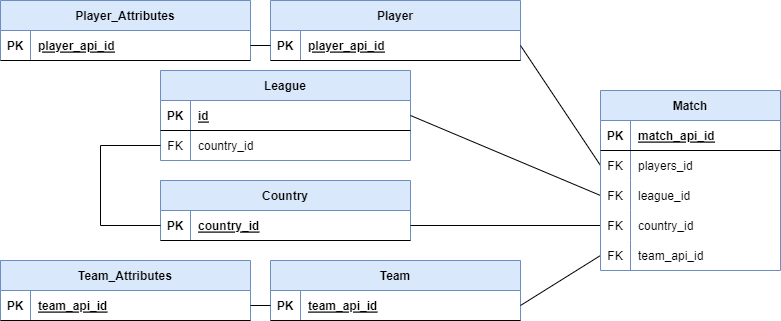

The diagram above was exported from draw.io. Its source (the exported page's mxGraphModel, read from the mxfile embedded in the PNG):
<mxGraphModel dx="1050" dy="491" grid="1" gridSize="10" guides="1" tooltips="1" connect="1" arrows="1" fold="1" page="1" pageScale="1" pageWidth="850" pageHeight="380" math="0" shadow="0" extFonts="Permanent Marker^https://fonts.googleapis.com/css?family=Permanent+Marker">
  <root>
    <mxCell id="0" />
    <mxCell id="1" parent="0" />
    <mxCell id="C-vyLk0tnHw3VtMMgP7b-2" value="Player_Attributes" style="shape=table;startSize=30;container=1;collapsible=1;childLayout=tableLayout;fixedRows=1;rowLines=0;fontStyle=1;align=center;resizeLast=1;fillColor=#dae8fc;strokeColor=#6c8ebf;" parent="1" vertex="1">
      <mxGeometry x="35" y="30" width="250" height="60" as="geometry" />
    </mxCell>
    <mxCell id="C-vyLk0tnHw3VtMMgP7b-3" value="" style="shape=partialRectangle;collapsible=0;dropTarget=0;pointerEvents=0;fillColor=none;points=[[0,0.5],[1,0.5]];portConstraint=eastwest;top=0;left=0;right=0;bottom=1;" parent="C-vyLk0tnHw3VtMMgP7b-2" vertex="1">
      <mxGeometry y="30" width="250" height="30" as="geometry" />
    </mxCell>
    <mxCell id="C-vyLk0tnHw3VtMMgP7b-4" value="PK" style="shape=partialRectangle;overflow=hidden;connectable=0;fillColor=none;top=0;left=0;bottom=0;right=0;fontStyle=1;" parent="C-vyLk0tnHw3VtMMgP7b-3" vertex="1">
      <mxGeometry width="30" height="30" as="geometry">
        <mxRectangle width="30" height="30" as="alternateBounds" />
      </mxGeometry>
    </mxCell>
    <mxCell id="C-vyLk0tnHw3VtMMgP7b-5" value="player_api_id" style="shape=partialRectangle;overflow=hidden;connectable=0;fillColor=none;top=0;left=0;bottom=0;right=0;align=left;spacingLeft=6;fontStyle=5;" parent="C-vyLk0tnHw3VtMMgP7b-3" vertex="1">
      <mxGeometry x="30" width="220" height="30" as="geometry">
        <mxRectangle width="220" height="30" as="alternateBounds" />
      </mxGeometry>
    </mxCell>
    <mxCell id="C-vyLk0tnHw3VtMMgP7b-23" value="Player" style="shape=table;startSize=30;container=1;collapsible=1;childLayout=tableLayout;fixedRows=1;rowLines=0;fontStyle=1;align=center;resizeLast=1;fillColor=#dae8fc;strokeColor=#6c8ebf;" parent="1" vertex="1">
      <mxGeometry x="305" y="30" width="250" height="60" as="geometry" />
    </mxCell>
    <mxCell id="C-vyLk0tnHw3VtMMgP7b-24" value="" style="shape=partialRectangle;collapsible=0;dropTarget=0;pointerEvents=0;fillColor=none;points=[[0,0.5],[1,0.5]];portConstraint=eastwest;top=0;left=0;right=0;bottom=1;" parent="C-vyLk0tnHw3VtMMgP7b-23" vertex="1">
      <mxGeometry y="30" width="250" height="30" as="geometry" />
    </mxCell>
    <mxCell id="C-vyLk0tnHw3VtMMgP7b-25" value="PK" style="shape=partialRectangle;overflow=hidden;connectable=0;fillColor=none;top=0;left=0;bottom=0;right=0;fontStyle=1;" parent="C-vyLk0tnHw3VtMMgP7b-24" vertex="1">
      <mxGeometry width="30" height="30" as="geometry">
        <mxRectangle width="30" height="30" as="alternateBounds" />
      </mxGeometry>
    </mxCell>
    <mxCell id="C-vyLk0tnHw3VtMMgP7b-26" value="player_api_id" style="shape=partialRectangle;overflow=hidden;connectable=0;fillColor=none;top=0;left=0;bottom=0;right=0;align=left;spacingLeft=6;fontStyle=5;" parent="C-vyLk0tnHw3VtMMgP7b-24" vertex="1">
      <mxGeometry x="30" width="220" height="30" as="geometry">
        <mxRectangle width="220" height="30" as="alternateBounds" />
      </mxGeometry>
    </mxCell>
    <mxCell id="S-UwAls1b3873wFQy-8z-2" value="League" style="shape=table;startSize=30;container=1;collapsible=1;childLayout=tableLayout;fixedRows=1;rowLines=0;fontStyle=1;align=center;resizeLast=1;fillColor=#dae8fc;strokeColor=#6c8ebf;" parent="1" vertex="1">
      <mxGeometry x="195" y="100" width="250" height="90" as="geometry" />
    </mxCell>
    <mxCell id="S-UwAls1b3873wFQy-8z-3" value="" style="shape=partialRectangle;collapsible=0;dropTarget=0;pointerEvents=0;fillColor=none;points=[[0,0.5],[1,0.5]];portConstraint=eastwest;top=0;left=0;right=0;bottom=1;" parent="S-UwAls1b3873wFQy-8z-2" vertex="1">
      <mxGeometry y="30" width="250" height="30" as="geometry" />
    </mxCell>
    <mxCell id="S-UwAls1b3873wFQy-8z-4" value="PK" style="shape=partialRectangle;overflow=hidden;connectable=0;fillColor=none;top=0;left=0;bottom=0;right=0;fontStyle=1;" parent="S-UwAls1b3873wFQy-8z-3" vertex="1">
      <mxGeometry width="30" height="30" as="geometry">
        <mxRectangle width="30" height="30" as="alternateBounds" />
      </mxGeometry>
    </mxCell>
    <mxCell id="S-UwAls1b3873wFQy-8z-5" value="id" style="shape=partialRectangle;overflow=hidden;connectable=0;fillColor=none;top=0;left=0;bottom=0;right=0;align=left;spacingLeft=6;fontStyle=5;" parent="S-UwAls1b3873wFQy-8z-3" vertex="1">
      <mxGeometry x="30" width="220" height="30" as="geometry">
        <mxRectangle width="220" height="30" as="alternateBounds" />
      </mxGeometry>
    </mxCell>
    <mxCell id="S-UwAls1b3873wFQy-8z-6" value="" style="shape=partialRectangle;collapsible=0;dropTarget=0;pointerEvents=0;fillColor=none;points=[[0,0.5],[1,0.5]];portConstraint=eastwest;top=0;left=0;right=0;bottom=0;" parent="S-UwAls1b3873wFQy-8z-2" vertex="1">
      <mxGeometry y="60" width="250" height="30" as="geometry" />
    </mxCell>
    <mxCell id="S-UwAls1b3873wFQy-8z-7" value="FK" style="shape=partialRectangle;overflow=hidden;connectable=0;fillColor=none;top=0;left=0;bottom=0;right=0;" parent="S-UwAls1b3873wFQy-8z-6" vertex="1">
      <mxGeometry width="30" height="30" as="geometry">
        <mxRectangle width="30" height="30" as="alternateBounds" />
      </mxGeometry>
    </mxCell>
    <mxCell id="S-UwAls1b3873wFQy-8z-8" value="country_id" style="shape=partialRectangle;overflow=hidden;connectable=0;fillColor=none;top=0;left=0;bottom=0;right=0;align=left;spacingLeft=6;" parent="S-UwAls1b3873wFQy-8z-6" vertex="1">
      <mxGeometry x="30" width="220" height="30" as="geometry">
        <mxRectangle width="220" height="30" as="alternateBounds" />
      </mxGeometry>
    </mxCell>
    <mxCell id="S-UwAls1b3873wFQy-8z-11" value="Country" style="shape=table;startSize=30;container=1;collapsible=1;childLayout=tableLayout;fixedRows=1;rowLines=0;fontStyle=1;align=center;resizeLast=1;fillColor=#dae8fc;strokeColor=#6c8ebf;" parent="1" vertex="1">
      <mxGeometry x="195" y="210" width="250" height="60" as="geometry" />
    </mxCell>
    <mxCell id="S-UwAls1b3873wFQy-8z-12" value="" style="shape=partialRectangle;collapsible=0;dropTarget=0;pointerEvents=0;fillColor=none;points=[[0,0.5],[1,0.5]];portConstraint=eastwest;top=0;left=0;right=0;bottom=1;" parent="S-UwAls1b3873wFQy-8z-11" vertex="1">
      <mxGeometry y="30" width="250" height="30" as="geometry" />
    </mxCell>
    <mxCell id="S-UwAls1b3873wFQy-8z-13" value="PK" style="shape=partialRectangle;overflow=hidden;connectable=0;fillColor=none;top=0;left=0;bottom=0;right=0;fontStyle=1;" parent="S-UwAls1b3873wFQy-8z-12" vertex="1">
      <mxGeometry width="30" height="30" as="geometry">
        <mxRectangle width="30" height="30" as="alternateBounds" />
      </mxGeometry>
    </mxCell>
    <mxCell id="S-UwAls1b3873wFQy-8z-14" value="country_id" style="shape=partialRectangle;overflow=hidden;connectable=0;fillColor=none;top=0;left=0;bottom=0;right=0;align=left;spacingLeft=6;fontStyle=5;" parent="S-UwAls1b3873wFQy-8z-12" vertex="1">
      <mxGeometry x="30" width="220" height="30" as="geometry">
        <mxRectangle width="220" height="30" as="alternateBounds" />
      </mxGeometry>
    </mxCell>
    <mxCell id="S-UwAls1b3873wFQy-8z-50" value="Team_Attributes" style="shape=table;startSize=30;container=1;collapsible=1;childLayout=tableLayout;fixedRows=1;rowLines=0;fontStyle=1;align=center;resizeLast=1;fillColor=#dae8fc;strokeColor=#6c8ebf;" parent="1" vertex="1">
      <mxGeometry x="35" y="290" width="250" height="60" as="geometry" />
    </mxCell>
    <mxCell id="S-UwAls1b3873wFQy-8z-51" value="" style="shape=partialRectangle;collapsible=0;dropTarget=0;pointerEvents=0;fillColor=none;points=[[0,0.5],[1,0.5]];portConstraint=eastwest;top=0;left=0;right=0;bottom=1;" parent="S-UwAls1b3873wFQy-8z-50" vertex="1">
      <mxGeometry y="30" width="250" height="30" as="geometry" />
    </mxCell>
    <mxCell id="S-UwAls1b3873wFQy-8z-52" value="PK" style="shape=partialRectangle;overflow=hidden;connectable=0;fillColor=none;top=0;left=0;bottom=0;right=0;fontStyle=1;" parent="S-UwAls1b3873wFQy-8z-51" vertex="1">
      <mxGeometry width="30" height="30" as="geometry">
        <mxRectangle width="30" height="30" as="alternateBounds" />
      </mxGeometry>
    </mxCell>
    <mxCell id="S-UwAls1b3873wFQy-8z-53" value="team_api_id" style="shape=partialRectangle;overflow=hidden;connectable=0;fillColor=none;top=0;left=0;bottom=0;right=0;align=left;spacingLeft=6;fontStyle=5;" parent="S-UwAls1b3873wFQy-8z-51" vertex="1">
      <mxGeometry x="30" width="220" height="30" as="geometry">
        <mxRectangle width="220" height="30" as="alternateBounds" />
      </mxGeometry>
    </mxCell>
    <mxCell id="S-UwAls1b3873wFQy-8z-57" value="Team" style="shape=table;startSize=30;container=1;collapsible=1;childLayout=tableLayout;fixedRows=1;rowLines=0;fontStyle=1;align=center;resizeLast=1;fillColor=#dae8fc;strokeColor=#6c8ebf;" parent="1" vertex="1">
      <mxGeometry x="305" y="290" width="250" height="60" as="geometry" />
    </mxCell>
    <mxCell id="S-UwAls1b3873wFQy-8z-58" value="" style="shape=partialRectangle;collapsible=0;dropTarget=0;pointerEvents=0;fillColor=none;points=[[0,0.5],[1,0.5]];portConstraint=eastwest;top=0;left=0;right=0;bottom=1;" parent="S-UwAls1b3873wFQy-8z-57" vertex="1">
      <mxGeometry y="30" width="250" height="30" as="geometry" />
    </mxCell>
    <mxCell id="S-UwAls1b3873wFQy-8z-59" value="PK" style="shape=partialRectangle;overflow=hidden;connectable=0;fillColor=none;top=0;left=0;bottom=0;right=0;fontStyle=1;" parent="S-UwAls1b3873wFQy-8z-58" vertex="1">
      <mxGeometry width="30" height="30" as="geometry">
        <mxRectangle width="30" height="30" as="alternateBounds" />
      </mxGeometry>
    </mxCell>
    <mxCell id="S-UwAls1b3873wFQy-8z-60" value="team_api_id" style="shape=partialRectangle;overflow=hidden;connectable=0;fillColor=none;top=0;left=0;bottom=0;right=0;align=left;spacingLeft=6;fontStyle=5;" parent="S-UwAls1b3873wFQy-8z-58" vertex="1">
      <mxGeometry x="30" width="220" height="30" as="geometry">
        <mxRectangle width="220" height="30" as="alternateBounds" />
      </mxGeometry>
    </mxCell>
    <mxCell id="1E_3Lv8Llv6QS2KZaOhL-3" value="" style="endArrow=none;html=1;rounded=0;exitX=1;exitY=0.5;exitDx=0;exitDy=0;entryX=0;entryY=0.5;entryDx=0;entryDy=0;" edge="1" parent="1" source="C-vyLk0tnHw3VtMMgP7b-24" target="1E_3Lv8Llv6QS2KZaOhL-13">
      <mxGeometry width="50" height="50" relative="1" as="geometry">
        <mxPoint x="625" y="80" as="sourcePoint" />
        <mxPoint x="605" y="230" as="targetPoint" />
      </mxGeometry>
    </mxCell>
    <mxCell id="1E_3Lv8Llv6QS2KZaOhL-4" value="" style="endArrow=none;html=1;rounded=0;exitX=1;exitY=0.5;exitDx=0;exitDy=0;entryX=0;entryY=0.5;entryDx=0;entryDy=0;" edge="1" parent="1" source="S-UwAls1b3873wFQy-8z-3" target="1E_3Lv8Llv6QS2KZaOhL-16">
      <mxGeometry width="50" height="50" relative="1" as="geometry">
        <mxPoint x="475" y="160" as="sourcePoint" />
        <mxPoint x="605" y="230" as="targetPoint" />
      </mxGeometry>
    </mxCell>
    <mxCell id="1E_3Lv8Llv6QS2KZaOhL-7" value="" style="endArrow=none;html=1;rounded=0;exitX=1;exitY=0.5;exitDx=0;exitDy=0;entryX=0;entryY=0.5;entryDx=0;entryDy=0;" edge="1" parent="1" source="S-UwAls1b3873wFQy-8z-12" target="1E_3Lv8Llv6QS2KZaOhL-25">
      <mxGeometry width="50" height="50" relative="1" as="geometry">
        <mxPoint x="645" y="360" as="sourcePoint" />
        <mxPoint x="605" y="230" as="targetPoint" />
      </mxGeometry>
    </mxCell>
    <mxCell id="1E_3Lv8Llv6QS2KZaOhL-8" value="" style="endArrow=none;html=1;rounded=0;exitX=1;exitY=0.5;exitDx=0;exitDy=0;entryX=0;entryY=0.5;entryDx=0;entryDy=0;" edge="1" parent="1" source="S-UwAls1b3873wFQy-8z-58" target="1E_3Lv8Llv6QS2KZaOhL-19">
      <mxGeometry width="50" height="50" relative="1" as="geometry">
        <mxPoint x="555" y="365" as="sourcePoint" />
        <mxPoint x="605" y="230" as="targetPoint" />
      </mxGeometry>
    </mxCell>
    <mxCell id="1E_3Lv8Llv6QS2KZaOhL-9" value="Match" style="shape=table;startSize=30;container=1;collapsible=1;childLayout=tableLayout;fixedRows=1;rowLines=0;fontStyle=1;align=center;resizeLast=1;fillColor=#dae8fc;strokeColor=#6c8ebf;" vertex="1" parent="1">
      <mxGeometry x="635" y="120" width="180" height="180" as="geometry" />
    </mxCell>
    <mxCell id="1E_3Lv8Llv6QS2KZaOhL-10" value="" style="shape=tableRow;horizontal=0;startSize=0;swimlaneHead=0;swimlaneBody=0;fillColor=none;collapsible=0;dropTarget=0;points=[[0,0.5],[1,0.5]];portConstraint=eastwest;top=0;left=0;right=0;bottom=1;" vertex="1" parent="1E_3Lv8Llv6QS2KZaOhL-9">
      <mxGeometry y="30" width="180" height="30" as="geometry" />
    </mxCell>
    <mxCell id="1E_3Lv8Llv6QS2KZaOhL-11" value="PK" style="shape=partialRectangle;connectable=0;fillColor=none;top=0;left=0;bottom=0;right=0;fontStyle=1;overflow=hidden;" vertex="1" parent="1E_3Lv8Llv6QS2KZaOhL-10">
      <mxGeometry width="30" height="30" as="geometry">
        <mxRectangle width="30" height="30" as="alternateBounds" />
      </mxGeometry>
    </mxCell>
    <mxCell id="1E_3Lv8Llv6QS2KZaOhL-12" value="match_api_id" style="shape=partialRectangle;connectable=0;fillColor=none;top=0;left=0;bottom=0;right=0;align=left;spacingLeft=6;fontStyle=5;overflow=hidden;" vertex="1" parent="1E_3Lv8Llv6QS2KZaOhL-10">
      <mxGeometry x="30" width="150" height="30" as="geometry">
        <mxRectangle width="150" height="30" as="alternateBounds" />
      </mxGeometry>
    </mxCell>
    <mxCell id="1E_3Lv8Llv6QS2KZaOhL-13" value="" style="shape=tableRow;horizontal=0;startSize=0;swimlaneHead=0;swimlaneBody=0;fillColor=none;collapsible=0;dropTarget=0;points=[[0,0.5],[1,0.5]];portConstraint=eastwest;top=0;left=0;right=0;bottom=0;" vertex="1" parent="1E_3Lv8Llv6QS2KZaOhL-9">
      <mxGeometry y="60" width="180" height="30" as="geometry" />
    </mxCell>
    <mxCell id="1E_3Lv8Llv6QS2KZaOhL-14" value="FK" style="shape=partialRectangle;connectable=0;fillColor=none;top=0;left=0;bottom=0;right=0;editable=1;overflow=hidden;" vertex="1" parent="1E_3Lv8Llv6QS2KZaOhL-13">
      <mxGeometry width="30" height="30" as="geometry">
        <mxRectangle width="30" height="30" as="alternateBounds" />
      </mxGeometry>
    </mxCell>
    <mxCell id="1E_3Lv8Llv6QS2KZaOhL-15" value="players_id" style="shape=partialRectangle;connectable=0;fillColor=none;top=0;left=0;bottom=0;right=0;align=left;spacingLeft=6;overflow=hidden;" vertex="1" parent="1E_3Lv8Llv6QS2KZaOhL-13">
      <mxGeometry x="30" width="150" height="30" as="geometry">
        <mxRectangle width="150" height="30" as="alternateBounds" />
      </mxGeometry>
    </mxCell>
    <mxCell id="1E_3Lv8Llv6QS2KZaOhL-16" value="" style="shape=tableRow;horizontal=0;startSize=0;swimlaneHead=0;swimlaneBody=0;fillColor=none;collapsible=0;dropTarget=0;points=[[0,0.5],[1,0.5]];portConstraint=eastwest;top=0;left=0;right=0;bottom=0;" vertex="1" parent="1E_3Lv8Llv6QS2KZaOhL-9">
      <mxGeometry y="90" width="180" height="30" as="geometry" />
    </mxCell>
    <mxCell id="1E_3Lv8Llv6QS2KZaOhL-17" value="FK" style="shape=partialRectangle;connectable=0;fillColor=none;top=0;left=0;bottom=0;right=0;editable=1;overflow=hidden;" vertex="1" parent="1E_3Lv8Llv6QS2KZaOhL-16">
      <mxGeometry width="30" height="30" as="geometry">
        <mxRectangle width="30" height="30" as="alternateBounds" />
      </mxGeometry>
    </mxCell>
    <mxCell id="1E_3Lv8Llv6QS2KZaOhL-18" value="league_id" style="shape=partialRectangle;connectable=0;fillColor=none;top=0;left=0;bottom=0;right=0;align=left;spacingLeft=6;overflow=hidden;" vertex="1" parent="1E_3Lv8Llv6QS2KZaOhL-16">
      <mxGeometry x="30" width="150" height="30" as="geometry">
        <mxRectangle width="150" height="30" as="alternateBounds" />
      </mxGeometry>
    </mxCell>
    <mxCell id="1E_3Lv8Llv6QS2KZaOhL-25" value="" style="shape=tableRow;horizontal=0;startSize=0;swimlaneHead=0;swimlaneBody=0;fillColor=none;collapsible=0;dropTarget=0;points=[[0,0.5],[1,0.5]];portConstraint=eastwest;top=0;left=0;right=0;bottom=0;" vertex="1" parent="1E_3Lv8Llv6QS2KZaOhL-9">
      <mxGeometry y="120" width="180" height="30" as="geometry" />
    </mxCell>
    <mxCell id="1E_3Lv8Llv6QS2KZaOhL-26" value="FK" style="shape=partialRectangle;connectable=0;fillColor=none;top=0;left=0;bottom=0;right=0;editable=1;overflow=hidden;" vertex="1" parent="1E_3Lv8Llv6QS2KZaOhL-25">
      <mxGeometry width="30" height="30" as="geometry">
        <mxRectangle width="30" height="30" as="alternateBounds" />
      </mxGeometry>
    </mxCell>
    <mxCell id="1E_3Lv8Llv6QS2KZaOhL-27" value="country_id" style="shape=partialRectangle;connectable=0;fillColor=none;top=0;left=0;bottom=0;right=0;align=left;spacingLeft=6;overflow=hidden;" vertex="1" parent="1E_3Lv8Llv6QS2KZaOhL-25">
      <mxGeometry x="30" width="150" height="30" as="geometry">
        <mxRectangle width="150" height="30" as="alternateBounds" />
      </mxGeometry>
    </mxCell>
    <mxCell id="1E_3Lv8Llv6QS2KZaOhL-19" value="" style="shape=tableRow;horizontal=0;startSize=0;swimlaneHead=0;swimlaneBody=0;fillColor=none;collapsible=0;dropTarget=0;points=[[0,0.5],[1,0.5]];portConstraint=eastwest;top=0;left=0;right=0;bottom=0;" vertex="1" parent="1E_3Lv8Llv6QS2KZaOhL-9">
      <mxGeometry y="150" width="180" height="30" as="geometry" />
    </mxCell>
    <mxCell id="1E_3Lv8Llv6QS2KZaOhL-20" value="FK" style="shape=partialRectangle;connectable=0;fillColor=none;top=0;left=0;bottom=0;right=0;editable=1;overflow=hidden;" vertex="1" parent="1E_3Lv8Llv6QS2KZaOhL-19">
      <mxGeometry width="30" height="30" as="geometry">
        <mxRectangle width="30" height="30" as="alternateBounds" />
      </mxGeometry>
    </mxCell>
    <mxCell id="1E_3Lv8Llv6QS2KZaOhL-21" value="team_api_id" style="shape=partialRectangle;connectable=0;fillColor=none;top=0;left=0;bottom=0;right=0;align=left;spacingLeft=6;overflow=hidden;" vertex="1" parent="1E_3Lv8Llv6QS2KZaOhL-19">
      <mxGeometry x="30" width="150" height="30" as="geometry">
        <mxRectangle width="150" height="30" as="alternateBounds" />
      </mxGeometry>
    </mxCell>
    <mxCell id="1E_3Lv8Llv6QS2KZaOhL-31" value="" style="endArrow=none;html=1;rounded=0;entryX=0;entryY=0.5;entryDx=0;entryDy=0;exitX=0;exitY=0.5;exitDx=0;exitDy=0;" edge="1" parent="1" source="S-UwAls1b3873wFQy-8z-12" target="S-UwAls1b3873wFQy-8z-6">
      <mxGeometry width="50" height="50" relative="1" as="geometry">
        <mxPoint x="145" y="250" as="sourcePoint" />
        <mxPoint x="155" y="170" as="targetPoint" />
        <Array as="points">
          <mxPoint x="135" y="255" />
          <mxPoint x="135" y="175" />
        </Array>
      </mxGeometry>
    </mxCell>
    <mxCell id="1E_3Lv8Llv6QS2KZaOhL-32" value="" style="endArrow=none;html=1;rounded=0;exitX=1;exitY=0.5;exitDx=0;exitDy=0;entryX=0;entryY=0.5;entryDx=0;entryDy=0;" edge="1" parent="1" source="C-vyLk0tnHw3VtMMgP7b-3" target="C-vyLk0tnHw3VtMMgP7b-24">
      <mxGeometry width="50" height="50" relative="1" as="geometry">
        <mxPoint x="415" y="220" as="sourcePoint" />
        <mxPoint x="465" y="170" as="targetPoint" />
      </mxGeometry>
    </mxCell>
    <mxCell id="1E_3Lv8Llv6QS2KZaOhL-33" value="" style="endArrow=none;html=1;rounded=0;exitX=1;exitY=0.5;exitDx=0;exitDy=0;entryX=0;entryY=0.5;entryDx=0;entryDy=0;" edge="1" parent="1" source="S-UwAls1b3873wFQy-8z-51" target="S-UwAls1b3873wFQy-8z-58">
      <mxGeometry width="50" height="50" relative="1" as="geometry">
        <mxPoint x="285" y="365" as="sourcePoint" />
        <mxPoint x="305" y="365" as="targetPoint" />
      </mxGeometry>
    </mxCell>
  </root>
</mxGraphModel>